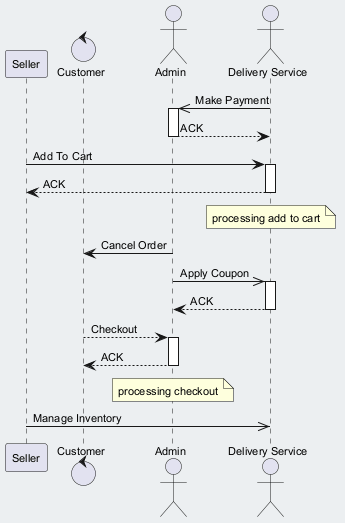

The diagram above was rendered by PlantUML. Its source (embedded in the PNG):
@startuml
skinparam backgroundColor #ECEFF1
skinparam classBackgroundColor #FFFFFF
skinparam classBorderColor #455A64
skinparam defaultFontSize 11
participant "Seller" as S
control "Customer" as C
actor "Admin" as A
actor "Delivery Service" as DS
DS ->> A : Make Payment
activate A
A --> DS : ACK
deactivate A
S -> DS : Add To Cart
activate DS
DS --> S : ACK
deactivate DS
note over DS : processing add to cart
A -> C : Cancel Order
A ->> DS : Apply Coupon
activate DS
DS --> A : ACK
deactivate DS
C --> A : Checkout
activate A
A --> C : ACK
deactivate A
note over A : processing checkout
S ->> DS : Manage Inventory
@enduml